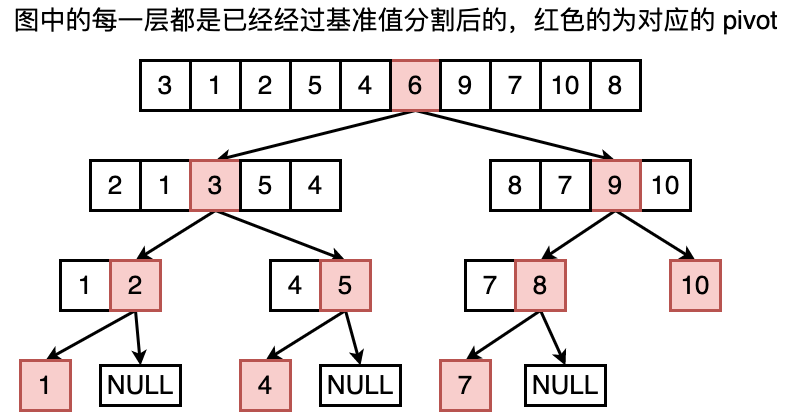

The diagram above was exported from draw.io. Its source (the exported page's mxGraphModel, read from the mxfile embedded in the PNG):
<mxGraphModel dx="936" dy="295" grid="1" gridSize="10" guides="1" tooltips="1" connect="1" arrows="1" fold="1" page="0" pageScale="1" pageWidth="827" pageHeight="1169" background="#ffffff" math="0" shadow="0">
  <root>
    <mxCell id="0" />
    <mxCell id="1" parent="0" />
    <mxCell id="525Saabk7ybLob_FMe0F-50" value="&lt;font style=&quot;font-size: 26px;&quot;&gt;1&lt;/font&gt;" style="rounded=0;whiteSpace=wrap;html=1;strokeWidth=3;" vertex="1" parent="1">
      <mxGeometry x="400" y="700" width="50" height="50" as="geometry" />
    </mxCell>
    <mxCell id="525Saabk7ybLob_FMe0F-51" value="&lt;font style=&quot;font-size: 26px;&quot;&gt;2&lt;/font&gt;" style="rounded=0;whiteSpace=wrap;html=1;strokeWidth=3;" vertex="1" parent="1">
      <mxGeometry x="450" y="700" width="50" height="50" as="geometry" />
    </mxCell>
    <mxCell id="525Saabk7ybLob_FMe0F-98" style="rounded=0;orthogonalLoop=1;jettySize=auto;html=1;strokeWidth=3;entryX=0.5;entryY=0;entryDx=0;entryDy=0;exitX=0.5;exitY=1;exitDx=0;exitDy=0;" edge="1" parent="1" source="525Saabk7ybLob_FMe0F-54" target="525Saabk7ybLob_FMe0F-75">
      <mxGeometry relative="1" as="geometry" />
    </mxCell>
    <mxCell id="525Saabk7ybLob_FMe0F-99" style="rounded=0;orthogonalLoop=1;jettySize=auto;html=1;strokeWidth=3;exitX=0.5;exitY=1;exitDx=0;exitDy=0;entryX=0.5;entryY=0;entryDx=0;entryDy=0;" edge="1" parent="1" source="525Saabk7ybLob_FMe0F-54" target="525Saabk7ybLob_FMe0F-78">
      <mxGeometry relative="1" as="geometry" />
    </mxCell>
    <mxCell id="525Saabk7ybLob_FMe0F-54" value="&lt;span style=&quot;font-size: 26px;&quot;&gt;6&lt;/span&gt;" style="rounded=0;whiteSpace=wrap;html=1;strokeWidth=3;fillColor=#f8cecc;strokeColor=#b85450;" vertex="1" parent="1">
      <mxGeometry x="600" y="700" width="50" height="50" as="geometry" />
    </mxCell>
    <mxCell id="525Saabk7ybLob_FMe0F-57" value="&lt;font style=&quot;font-size: 26px;&quot;&gt;10&lt;/font&gt;" style="rounded=0;whiteSpace=wrap;html=1;strokeWidth=3;" vertex="1" parent="1">
      <mxGeometry x="750" y="700" width="50" height="50" as="geometry" />
    </mxCell>
    <mxCell id="525Saabk7ybLob_FMe0F-58" value="&lt;font style=&quot;font-size: 26px;&quot;&gt;8&lt;/font&gt;" style="rounded=0;whiteSpace=wrap;html=1;strokeWidth=3;" vertex="1" parent="1">
      <mxGeometry x="800" y="700" width="50" height="50" as="geometry" />
    </mxCell>
    <mxCell id="525Saabk7ybLob_FMe0F-59" value="&lt;span style=&quot;font-size: 26px;&quot;&gt;3&lt;/span&gt;" style="rounded=0;whiteSpace=wrap;html=1;strokeWidth=3;" vertex="1" parent="1">
      <mxGeometry x="350" y="700" width="50" height="50" as="geometry" />
    </mxCell>
    <mxCell id="525Saabk7ybLob_FMe0F-66" value="&lt;span style=&quot;font-size: 26px;&quot;&gt;5&lt;/span&gt;" style="rounded=0;whiteSpace=wrap;html=1;strokeWidth=3;" vertex="1" parent="1">
      <mxGeometry x="500" y="700" width="50" height="50" as="geometry" />
    </mxCell>
    <mxCell id="525Saabk7ybLob_FMe0F-67" value="&lt;font style=&quot;font-size: 26px;&quot;&gt;4&lt;/font&gt;" style="rounded=0;whiteSpace=wrap;html=1;strokeWidth=3;" vertex="1" parent="1">
      <mxGeometry x="550" y="700" width="50" height="50" as="geometry" />
    </mxCell>
    <mxCell id="525Saabk7ybLob_FMe0F-68" value="&lt;font style=&quot;font-size: 26px;&quot;&gt;9&lt;/font&gt;" style="rounded=0;whiteSpace=wrap;html=1;strokeWidth=3;" vertex="1" parent="1">
      <mxGeometry x="650" y="700" width="50" height="50" as="geometry" />
    </mxCell>
    <mxCell id="525Saabk7ybLob_FMe0F-69" value="&lt;span style=&quot;font-size: 26px;&quot;&gt;7&lt;/span&gt;" style="rounded=0;whiteSpace=wrap;html=1;strokeWidth=3;" vertex="1" parent="1">
      <mxGeometry x="700" y="700" width="50" height="50" as="geometry" />
    </mxCell>
    <mxCell id="525Saabk7ybLob_FMe0F-70" value="&lt;font style=&quot;font-size: 26px;&quot;&gt;1&lt;/font&gt;" style="rounded=0;whiteSpace=wrap;html=1;strokeWidth=3;" vertex="1" parent="1">
      <mxGeometry x="350" y="800" width="50" height="50" as="geometry" />
    </mxCell>
    <mxCell id="525Saabk7ybLob_FMe0F-71" value="&lt;font style=&quot;font-size: 26px;&quot;&gt;2&lt;/font&gt;" style="rounded=0;whiteSpace=wrap;html=1;strokeWidth=3;" vertex="1" parent="1">
      <mxGeometry x="300" y="800" width="50" height="50" as="geometry" />
    </mxCell>
    <mxCell id="525Saabk7ybLob_FMe0F-73" value="&lt;font style=&quot;font-size: 26px;&quot;&gt;10&lt;/font&gt;" style="rounded=0;whiteSpace=wrap;html=1;strokeWidth=3;" vertex="1" parent="1">
      <mxGeometry x="850" y="800" width="50" height="50" as="geometry" />
    </mxCell>
    <mxCell id="525Saabk7ybLob_FMe0F-74" value="&lt;font style=&quot;font-size: 26px;&quot;&gt;8&lt;/font&gt;" style="rounded=0;whiteSpace=wrap;html=1;strokeWidth=3;" vertex="1" parent="1">
      <mxGeometry x="700" y="800" width="50" height="50" as="geometry" />
    </mxCell>
    <mxCell id="525Saabk7ybLob_FMe0F-100" style="rounded=0;orthogonalLoop=1;jettySize=auto;html=1;entryX=0.5;entryY=0;entryDx=0;entryDy=0;exitX=0.5;exitY=1;exitDx=0;exitDy=0;strokeWidth=3;" edge="1" parent="1" source="525Saabk7ybLob_FMe0F-75" target="525Saabk7ybLob_FMe0F-83">
      <mxGeometry relative="1" as="geometry" />
    </mxCell>
    <mxCell id="525Saabk7ybLob_FMe0F-101" style="rounded=0;orthogonalLoop=1;jettySize=auto;html=1;exitX=0.5;exitY=1;exitDx=0;exitDy=0;entryX=0.5;entryY=0;entryDx=0;entryDy=0;strokeWidth=3;" edge="1" parent="1" source="525Saabk7ybLob_FMe0F-75" target="525Saabk7ybLob_FMe0F-86">
      <mxGeometry relative="1" as="geometry" />
    </mxCell>
    <mxCell id="525Saabk7ybLob_FMe0F-75" value="&lt;span style=&quot;font-size: 26px;&quot;&gt;3&lt;/span&gt;" style="rounded=0;whiteSpace=wrap;html=1;strokeWidth=3;fillColor=#f8cecc;strokeColor=#b85450;" vertex="1" parent="1">
      <mxGeometry x="400" y="800" width="50" height="50" as="geometry" />
    </mxCell>
    <mxCell id="525Saabk7ybLob_FMe0F-76" value="&lt;span style=&quot;font-size: 26px;&quot;&gt;5&lt;/span&gt;" style="rounded=0;whiteSpace=wrap;html=1;strokeWidth=3;" vertex="1" parent="1">
      <mxGeometry x="450" y="800" width="50" height="50" as="geometry" />
    </mxCell>
    <mxCell id="525Saabk7ybLob_FMe0F-77" value="&lt;font style=&quot;font-size: 26px;&quot;&gt;4&lt;/font&gt;" style="rounded=0;whiteSpace=wrap;html=1;strokeWidth=3;" vertex="1" parent="1">
      <mxGeometry x="500" y="800" width="50" height="50" as="geometry" />
    </mxCell>
    <mxCell id="525Saabk7ybLob_FMe0F-102" style="rounded=0;orthogonalLoop=1;jettySize=auto;html=1;strokeWidth=3;entryX=0.5;entryY=0;entryDx=0;entryDy=0;exitX=0.5;exitY=1;exitDx=0;exitDy=0;" edge="1" parent="1" source="525Saabk7ybLob_FMe0F-78" target="525Saabk7ybLob_FMe0F-90">
      <mxGeometry relative="1" as="geometry" />
    </mxCell>
    <mxCell id="525Saabk7ybLob_FMe0F-103" style="rounded=0;orthogonalLoop=1;jettySize=auto;html=1;strokeWidth=3;entryX=0.5;entryY=0;entryDx=0;entryDy=0;exitX=0.5;exitY=1;exitDx=0;exitDy=0;" edge="1" parent="1" source="525Saabk7ybLob_FMe0F-78" target="525Saabk7ybLob_FMe0F-87">
      <mxGeometry relative="1" as="geometry" />
    </mxCell>
    <mxCell id="525Saabk7ybLob_FMe0F-78" value="&lt;font style=&quot;font-size: 26px;&quot;&gt;9&lt;/font&gt;" style="rounded=0;whiteSpace=wrap;html=1;strokeWidth=3;fillColor=#f8cecc;strokeColor=#b85450;" vertex="1" parent="1">
      <mxGeometry x="800" y="800" width="50" height="50" as="geometry" />
    </mxCell>
    <mxCell id="525Saabk7ybLob_FMe0F-79" value="&lt;span style=&quot;font-size: 26px;&quot;&gt;7&lt;/span&gt;" style="rounded=0;whiteSpace=wrap;html=1;strokeWidth=3;" vertex="1" parent="1">
      <mxGeometry x="750" y="800" width="50" height="50" as="geometry" />
    </mxCell>
    <mxCell id="525Saabk7ybLob_FMe0F-82" value="&lt;font style=&quot;font-size: 26px;&quot;&gt;1&lt;/font&gt;" style="rounded=0;whiteSpace=wrap;html=1;strokeWidth=3;" vertex="1" parent="1">
      <mxGeometry x="270" y="900" width="50" height="50" as="geometry" />
    </mxCell>
    <mxCell id="525Saabk7ybLob_FMe0F-104" style="rounded=0;orthogonalLoop=1;jettySize=auto;html=1;entryX=0.5;entryY=0;entryDx=0;entryDy=0;exitX=0.5;exitY=1;exitDx=0;exitDy=0;strokeWidth=3;" edge="1" parent="1" source="525Saabk7ybLob_FMe0F-83" target="525Saabk7ybLob_FMe0F-92">
      <mxGeometry relative="1" as="geometry" />
    </mxCell>
    <mxCell id="525Saabk7ybLob_FMe0F-105" style="rounded=0;orthogonalLoop=1;jettySize=auto;html=1;strokeWidth=3;entryX=0.5;entryY=0;entryDx=0;entryDy=0;exitX=0.5;exitY=1;exitDx=0;exitDy=0;" edge="1" parent="1" source="525Saabk7ybLob_FMe0F-83" target="525Saabk7ybLob_FMe0F-93">
      <mxGeometry relative="1" as="geometry" />
    </mxCell>
    <mxCell id="525Saabk7ybLob_FMe0F-83" value="&lt;font style=&quot;font-size: 26px;&quot;&gt;2&lt;/font&gt;" style="rounded=0;whiteSpace=wrap;html=1;strokeWidth=3;fillColor=#f8cecc;strokeColor=#b85450;" vertex="1" parent="1">
      <mxGeometry x="320" y="900" width="50" height="50" as="geometry" />
    </mxCell>
    <mxCell id="525Saabk7ybLob_FMe0F-85" value="&lt;span style=&quot;font-size: 26px;&quot;&gt;4&lt;/span&gt;" style="rounded=0;whiteSpace=wrap;html=1;strokeWidth=3;" vertex="1" parent="1">
      <mxGeometry x="480" y="900" width="50" height="50" as="geometry" />
    </mxCell>
    <mxCell id="525Saabk7ybLob_FMe0F-107" style="rounded=0;orthogonalLoop=1;jettySize=auto;html=1;strokeWidth=3;entryX=0.5;entryY=0;entryDx=0;entryDy=0;exitX=0.5;exitY=1;exitDx=0;exitDy=0;" edge="1" parent="1" source="525Saabk7ybLob_FMe0F-86" target="525Saabk7ybLob_FMe0F-94">
      <mxGeometry relative="1" as="geometry" />
    </mxCell>
    <mxCell id="525Saabk7ybLob_FMe0F-108" style="rounded=0;orthogonalLoop=1;jettySize=auto;html=1;strokeWidth=3;entryX=0.5;entryY=0;entryDx=0;entryDy=0;exitX=0.5;exitY=1;exitDx=0;exitDy=0;" edge="1" parent="1" source="525Saabk7ybLob_FMe0F-86" target="525Saabk7ybLob_FMe0F-95">
      <mxGeometry relative="1" as="geometry" />
    </mxCell>
    <mxCell id="525Saabk7ybLob_FMe0F-86" value="&lt;font style=&quot;font-size: 26px;&quot;&gt;5&lt;/font&gt;" style="rounded=0;whiteSpace=wrap;html=1;strokeWidth=3;fillColor=#f8cecc;strokeColor=#b85450;" vertex="1" parent="1">
      <mxGeometry x="530" y="900" width="50" height="50" as="geometry" />
    </mxCell>
    <mxCell id="525Saabk7ybLob_FMe0F-87" value="&lt;font style=&quot;font-size: 26px;&quot;&gt;10&lt;/font&gt;" style="rounded=0;whiteSpace=wrap;html=1;strokeWidth=3;fillColor=#f8cecc;strokeColor=#b85450;" vertex="1" parent="1">
      <mxGeometry x="880" y="900" width="50" height="50" as="geometry" />
    </mxCell>
    <mxCell id="525Saabk7ybLob_FMe0F-88" value="&lt;font style=&quot;font-size: 26px;&quot;&gt;7&lt;/font&gt;" style="rounded=0;whiteSpace=wrap;html=1;strokeWidth=3;" vertex="1" parent="1">
      <mxGeometry x="675" y="900" width="50" height="50" as="geometry" />
    </mxCell>
    <mxCell id="525Saabk7ybLob_FMe0F-110" style="rounded=0;orthogonalLoop=1;jettySize=auto;html=1;strokeWidth=3;entryX=0.5;entryY=0;entryDx=0;entryDy=0;exitX=0.5;exitY=1;exitDx=0;exitDy=0;" edge="1" parent="1" source="525Saabk7ybLob_FMe0F-90" target="525Saabk7ybLob_FMe0F-96">
      <mxGeometry relative="1" as="geometry" />
    </mxCell>
    <mxCell id="525Saabk7ybLob_FMe0F-111" style="rounded=0;orthogonalLoop=1;jettySize=auto;html=1;strokeWidth=3;exitX=0.5;exitY=1;exitDx=0;exitDy=0;entryX=0.5;entryY=0;entryDx=0;entryDy=0;" edge="1" parent="1" source="525Saabk7ybLob_FMe0F-90" target="525Saabk7ybLob_FMe0F-97">
      <mxGeometry relative="1" as="geometry" />
    </mxCell>
    <mxCell id="525Saabk7ybLob_FMe0F-90" value="&lt;span style=&quot;font-size: 26px;&quot;&gt;8&lt;/span&gt;" style="rounded=0;whiteSpace=wrap;html=1;strokeWidth=3;fillColor=#f8cecc;strokeColor=#b85450;" vertex="1" parent="1">
      <mxGeometry x="725" y="900" width="50" height="50" as="geometry" />
    </mxCell>
    <mxCell id="525Saabk7ybLob_FMe0F-92" value="&lt;font style=&quot;font-size: 26px;&quot;&gt;1&lt;/font&gt;" style="rounded=0;whiteSpace=wrap;html=1;strokeWidth=3;fillColor=#f8cecc;strokeColor=#b85450;" vertex="1" parent="1">
      <mxGeometry x="230" y="1000" width="50" height="50" as="geometry" />
    </mxCell>
    <mxCell id="525Saabk7ybLob_FMe0F-93" value="&lt;span style=&quot;font-size: 26px;&quot;&gt;NULL&lt;/span&gt;" style="rounded=0;whiteSpace=wrap;html=1;strokeWidth=3;" vertex="1" parent="1">
      <mxGeometry x="310" y="1005" width="80" height="40" as="geometry" />
    </mxCell>
    <mxCell id="525Saabk7ybLob_FMe0F-94" value="&lt;span style=&quot;font-size: 26px;&quot;&gt;4&lt;/span&gt;" style="rounded=0;whiteSpace=wrap;html=1;strokeWidth=3;fillColor=#f8cecc;strokeColor=#b85450;" vertex="1" parent="1">
      <mxGeometry x="450" y="1000" width="50" height="50" as="geometry" />
    </mxCell>
    <mxCell id="525Saabk7ybLob_FMe0F-95" value="&lt;span style=&quot;font-size: 26px;&quot;&gt;NULL&lt;/span&gt;" style="rounded=0;whiteSpace=wrap;html=1;strokeWidth=3;" vertex="1" parent="1">
      <mxGeometry x="530" y="1005" width="80" height="40" as="geometry" />
    </mxCell>
    <mxCell id="525Saabk7ybLob_FMe0F-96" value="&lt;font style=&quot;font-size: 26px;&quot;&gt;7&lt;/font&gt;" style="rounded=0;whiteSpace=wrap;html=1;strokeWidth=3;fillColor=#f8cecc;strokeColor=#b85450;" vertex="1" parent="1">
      <mxGeometry x="650" y="1000" width="50" height="50" as="geometry" />
    </mxCell>
    <mxCell id="525Saabk7ybLob_FMe0F-97" value="&lt;span style=&quot;font-size: 26px;&quot;&gt;NULL&lt;/span&gt;" style="rounded=0;whiteSpace=wrap;html=1;strokeWidth=3;" vertex="1" parent="1">
      <mxGeometry x="735" y="1005" width="80" height="40" as="geometry" />
    </mxCell>
    <mxCell id="525Saabk7ybLob_FMe0F-113" value="&lt;font style=&quot;font-size: 26px;&quot;&gt;图中的每一层都是已经经过基准值分割后的，红色的为对应的 pivot&lt;/font&gt;" style="text;html=1;align=center;verticalAlign=middle;resizable=0;points=[];autosize=1;strokeColor=none;fillColor=none;" vertex="1" parent="1">
      <mxGeometry x="210" y="640" width="790" height="40" as="geometry" />
    </mxCell>
  </root>
</mxGraphModel>